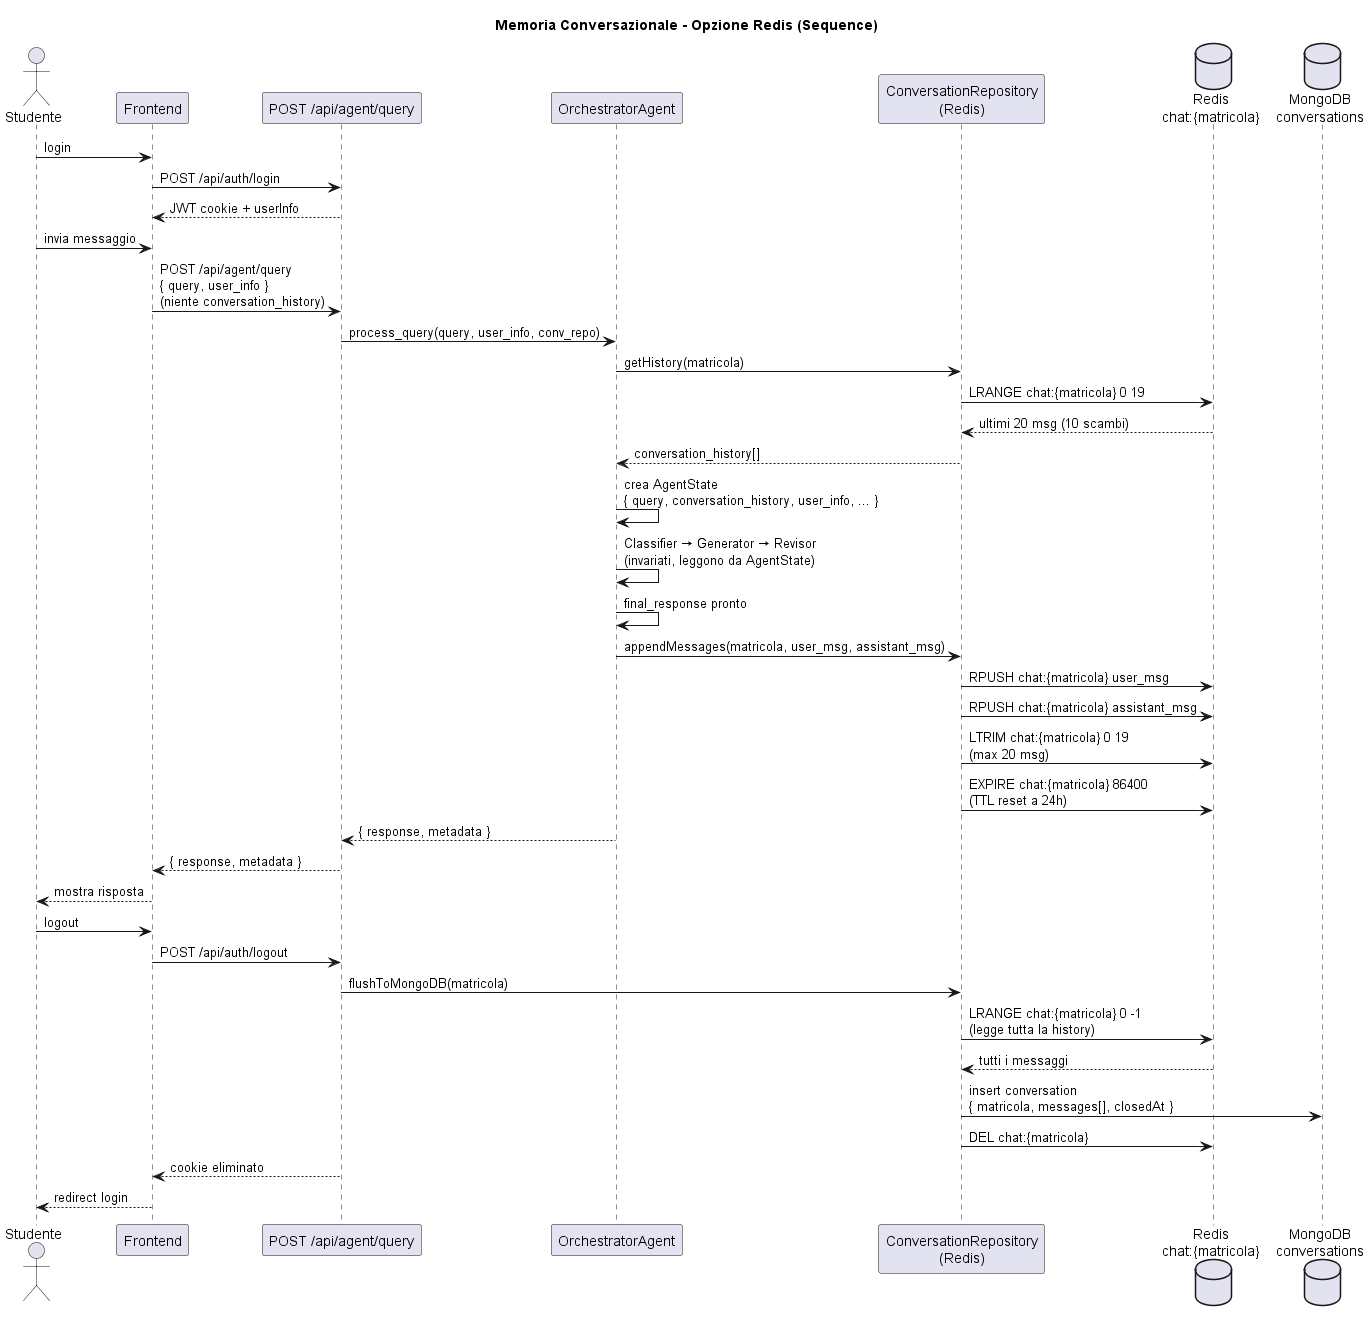

The diagram above was rendered by PlantUML. Its source (embedded in the PNG):
@startuml
title Memoria Conversazionale - Opzione Redis (Sequence)

actor       Studente        as S
participant "Frontend"            as FE
participant "POST /api/agent/query" as API
participant "OrchestratorAgent"              as ORC
participant "ConversationRepository\n(Redis)" as REPO
database    "Redis\nchat:{matricola}"        as RDS
database    "MongoDB\nconversations"         as MDB

' ─── Login ────────────────────────────────────────────────────
S -> FE : login
FE -> API : POST /api/auth/login
API --> FE : JWT cookie + userInfo

' ─── Turno N ──────────────────────────────────────────────────
S -> FE : invia messaggio

FE -> API : POST /api/agent/query\n{ query, user_info }\n(niente conversation_history)

API -> ORC : process_query(query, user_info, conv_repo)

ORC -> REPO : getHistory(matricola)
REPO -> RDS : LRANGE chat:{matricola} 0 19
RDS --> REPO : ultimi 20 msg (10 scambi)
REPO --> ORC : conversation_history[]

ORC -> ORC : crea AgentState\n{ query, conversation_history, user_info, ... }
ORC -> ORC : Classifier → Generator → Revisor\n(invariati, leggono da AgentState)
ORC -> ORC : final_response pronto

ORC -> REPO : appendMessages(matricola, user_msg, assistant_msg)
REPO -> RDS : RPUSH chat:{matricola} user_msg
REPO -> RDS : RPUSH chat:{matricola} assistant_msg
REPO -> RDS : LTRIM chat:{matricola} 0 19\n(max 20 msg)
REPO -> RDS : EXPIRE chat:{matricola} 86400\n(TTL reset a 24h)

ORC --> API : { response, metadata }
API --> FE : { response, metadata }
FE --> S : mostra risposta

' ─── Logout / flush su MongoDB ────────────────────────────────
S -> FE : logout
FE -> API : POST /api/auth/logout

API -> REPO : flushToMongoDB(matricola)
REPO -> RDS : LRANGE chat:{matricola} 0 -1\n(legge tutta la history)
RDS --> REPO : tutti i messaggi
REPO -> MDB : insert conversation\n{ matricola, messages[], closedAt }
REPO -> RDS : DEL chat:{matricola}

API --> FE : cookie eliminato
FE --> S : redirect login

@enduml